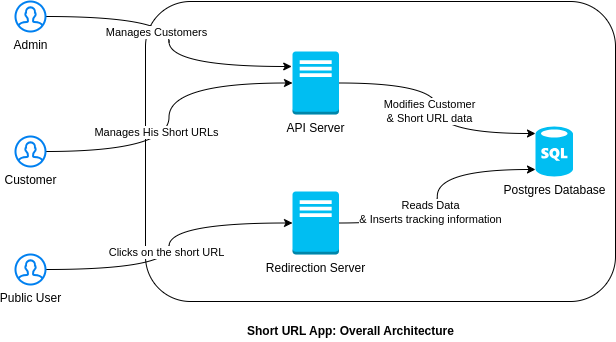

The diagram above was exported from draw.io. Its source (the exported page's mxGraphModel, read from the mxfile embedded in the PNG):
<mxGraphModel dx="1050" dy="580" grid="1" gridSize="10" guides="1" tooltips="1" connect="1" arrows="1" fold="1" page="1" pageScale="1" pageWidth="827" pageHeight="1169" math="0" shadow="0">
  <root>
    <mxCell id="0" />
    <mxCell id="1" parent="0" />
    <mxCell id="q-OhYP1uOF4gDPvKc08G-1" value="" style="rounded=1;whiteSpace=wrap;html=1;" parent="1" vertex="1">
      <mxGeometry x="220" y="160" width="470" height="300" as="geometry" />
    </mxCell>
    <mxCell id="MTcJnHc71G5RBtE0BJgJ-23" value="Modifies Customer &lt;br&gt;&amp;amp; Short URL data" style="rounded=0;orthogonalLoop=1;jettySize=auto;html=1;entryX=0;entryY=0.14;entryDx=0;entryDy=0;entryPerimeter=0;exitX=1;exitY=0.5;exitDx=0;exitDy=0;exitPerimeter=0;edgeStyle=orthogonalEdgeStyle;curved=1;" parent="1" source="SudhCIIvP9Om_FVVBhZo-3" target="MTcJnHc71G5RBtE0BJgJ-4" edge="1">
      <mxGeometry x="0.0282" y="-8" relative="1" as="geometry">
        <mxPoint x="407" y="258.3662674650699" as="sourcePoint" />
        <mxPoint x="624" y="257.5" as="targetPoint" />
        <mxPoint as="offset" />
      </mxGeometry>
    </mxCell>
    <mxCell id="MTcJnHc71G5RBtE0BJgJ-4" value="Postgres Database" style="verticalLabelPosition=bottom;html=1;verticalAlign=top;align=center;strokeColor=none;fillColor=#00BEF2;shape=mxgraph.azure.sql_database;" parent="1" vertex="1">
      <mxGeometry x="610" y="285" width="37.5" height="50" as="geometry" />
    </mxCell>
    <mxCell id="MTcJnHc71G5RBtE0BJgJ-54" value="Short URL App: Overall Architecture" style="text;html=1;resizable=0;points=[];autosize=1;align=left;verticalAlign=top;spacingTop=-4;fontStyle=1" parent="1" vertex="1">
      <mxGeometry x="320" y="480" width="230" height="20" as="geometry" />
    </mxCell>
    <mxCell id="SudhCIIvP9Om_FVVBhZo-3" value="API Server" style="outlineConnect=0;dashed=0;verticalLabelPosition=bottom;verticalAlign=top;align=center;html=1;shape=mxgraph.aws3.traditional_server;fillColor=#00BEF2;strokeColor=#6c8ebf;" vertex="1" parent="1">
      <mxGeometry x="367" y="210" width="46.5" height="63" as="geometry" />
    </mxCell>
    <mxCell id="SudhCIIvP9Om_FVVBhZo-6" value="Reads Data &lt;br&gt;&amp;amp; Inserts tracking information" style="rounded=0;orthogonalLoop=1;jettySize=auto;html=1;exitX=1;exitY=0.5;exitDx=0;exitDy=0;exitPerimeter=0;entryX=0;entryY=0.86;entryDx=0;entryDy=0;entryPerimeter=0;edgeStyle=orthogonalEdgeStyle;curved=1;" edge="1" parent="1" source="SudhCIIvP9Om_FVVBhZo-5" target="MTcJnHc71G5RBtE0BJgJ-4">
      <mxGeometry x="-0.1267" y="7" relative="1" as="geometry">
        <mxPoint as="offset" />
      </mxGeometry>
    </mxCell>
    <mxCell id="SudhCIIvP9Om_FVVBhZo-5" value="Redirection Server" style="outlineConnect=0;dashed=0;verticalLabelPosition=bottom;verticalAlign=top;align=center;html=1;shape=mxgraph.aws3.traditional_server;fillColor=#00BEF2;gradientColor=none;" vertex="1" parent="1">
      <mxGeometry x="367" y="350" width="46.5" height="63" as="geometry" />
    </mxCell>
    <mxCell id="SudhCIIvP9Om_FVVBhZo-12" value="Manages Customers" style="edgeStyle=orthogonalEdgeStyle;rounded=0;orthogonalLoop=1;jettySize=auto;html=1;entryX=-0.017;entryY=0.238;entryDx=0;entryDy=0;entryPerimeter=0;curved=1;" edge="1" parent="1" source="SudhCIIvP9Om_FVVBhZo-7" target="SudhCIIvP9Om_FVVBhZo-3">
      <mxGeometry x="-0.0649" y="-13" relative="1" as="geometry">
        <mxPoint y="1" as="offset" />
      </mxGeometry>
    </mxCell>
    <mxCell id="SudhCIIvP9Om_FVVBhZo-7" value="Admin" style="html=1;verticalLabelPosition=bottom;align=center;labelBackgroundColor=#ffffff;verticalAlign=top;strokeWidth=2;strokeColor=#0080F0;shadow=0;dashed=0;shape=mxgraph.ios7.icons.user;" vertex="1" parent="1">
      <mxGeometry x="90" y="160" width="30" height="30" as="geometry" />
    </mxCell>
    <mxCell id="SudhCIIvP9Om_FVVBhZo-11" value="Manages His Short URLs" style="edgeStyle=orthogonalEdgeStyle;rounded=0;orthogonalLoop=1;jettySize=auto;html=1;entryX=0;entryY=0.5;entryDx=0;entryDy=0;entryPerimeter=0;curved=1;" edge="1" parent="1" source="SudhCIIvP9Om_FVVBhZo-8" target="SudhCIIvP9Om_FVVBhZo-3">
      <mxGeometry x="-0.0903" y="14" relative="1" as="geometry">
        <mxPoint x="1" y="1" as="offset" />
      </mxGeometry>
    </mxCell>
    <mxCell id="SudhCIIvP9Om_FVVBhZo-8" value="Customer" style="html=1;verticalLabelPosition=bottom;align=center;labelBackgroundColor=#ffffff;verticalAlign=top;strokeWidth=2;strokeColor=#0080F0;shadow=0;dashed=0;shape=mxgraph.ios7.icons.user;" vertex="1" parent="1">
      <mxGeometry x="90" y="295" width="30" height="30" as="geometry" />
    </mxCell>
    <mxCell id="SudhCIIvP9Om_FVVBhZo-10" value="Clicks on the short URL" style="edgeStyle=orthogonalEdgeStyle;rounded=0;orthogonalLoop=1;jettySize=auto;html=1;curved=1;" edge="1" parent="1" source="SudhCIIvP9Om_FVVBhZo-9" target="SudhCIIvP9Om_FVVBhZo-5">
      <mxGeometry x="-0.0358" y="4" relative="1" as="geometry">
        <mxPoint x="1" as="offset" />
      </mxGeometry>
    </mxCell>
    <mxCell id="SudhCIIvP9Om_FVVBhZo-9" value="Public User" style="html=1;verticalLabelPosition=bottom;align=center;labelBackgroundColor=#ffffff;verticalAlign=top;strokeWidth=2;strokeColor=#0080F0;shadow=0;dashed=0;shape=mxgraph.ios7.icons.user;" vertex="1" parent="1">
      <mxGeometry x="90" y="413" width="30" height="30" as="geometry" />
    </mxCell>
  </root>
</mxGraphModel>